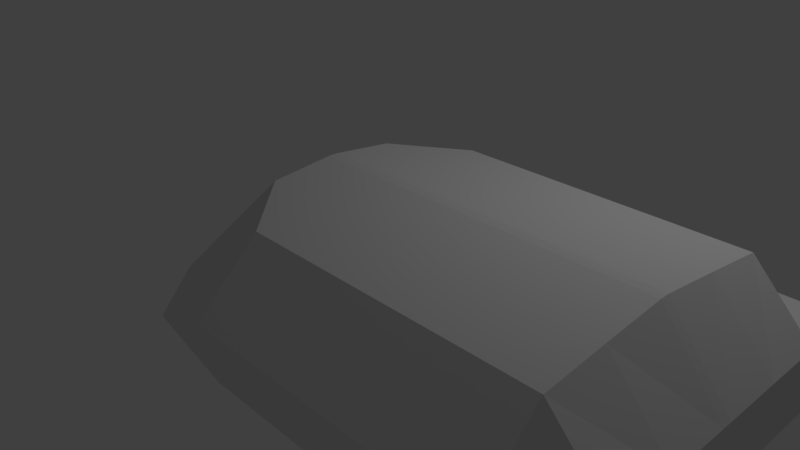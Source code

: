 # Source: Blender_1.blend  (saved by Blender 2.79.0; exported with 4.5.12 LTS)
import bpy
from mathutils import Matrix  # noqa: F401  (used for matrix-valued properties, if any)

bpy.ops.wm.read_factory_settings(use_empty=True)
scene = bpy.context.scene
scene.name = 'Scene'

# ---- collections
col_collection_1 = bpy.data.collections.new('Collection 1'); scene.collection.children.link(col_collection_1)

# ---- materials (node trees are filled in below, after node groups)
mat_material = bpy.data.materials.new('Material')
mat_material.alpha_threshold = 0.0
mat_material.use_transparent_shadow = False
mat_material.roughness = 0.5
mat_material.line_color = (0.0, 0.0, 0.0, 1.0)

# ---- material node trees

# ---- world
world_world = bpy.data.worlds.new('World'); scene.world = world_world
world_world.color = (0.05088, 0.05088, 0.05088)
world_world.use_sun_shadow = False
world_world.sun_shadow_jitter_overblur = 0.0
world_world.cycles.sampling_method = 'MANUAL'

# ---- cameras
cam_camera = bpy.data.cameras.new('Camera')
cam_camera.clip_end = 100.0
cam_camera.lens = 35.0
cam_camera.sensor_width = 32.0
cam_camera.sensor_height = 18.0
cam_camera.ortho_scale = 7.314
cam_camera.dof.focus_distance = 0.0
cam_camera.dof.aperture_fstop = 128.0

# ---- lights
light_lamp = bpy.data.lights.new('Lamp', 'POINT')
light_lamp.transmission_factor = 0.0
light_lamp.cutoff_distance = 30.0
light_lamp.energy = 100.0
light_lamp.shadow_buffer_clip_start = 1.001
light_lamp.shadow_soft_size = 0.1
light_lamp.shadow_maximum_resolution = 0.006
light_lamp.use_absolute_resolution = True

# ---- meshes
me_cube = bpy.data.meshes.new('Cube')
me_cube.from_pydata([(2.574, -2.729, 0.0), (-7.263e-07, -2.729, 0.0), (2.574, -2.577, -0.4987), (-2.574, -1.364, 0.0), (-1.287, -2.729, 0.0), (1.287, -2.729, 0.0), (-3.428e-07, -2.577, -0.4987), (2.574, -1.364, 0.0), (1.174e-07, -1.289, -0.7884), (1.287, -1.289, -0.7884), (2.574, -1.289, -0.4987), (1.287, -2.577, -0.4987), (-1.287, -2.577, -0.4987), (-2.574, -1.289, -0.4987), (-1.287, -1.289, -0.7884), (2.574, -2.577, -0.3539), (-2.574, -0.6822, 0.0), (-1.93, -2.729, 0.0), (0.6434, -2.729, 0.0), (-8.797e-07, -2.729, 0.213), (2.574, -2.046, 0.0), (-1.091e-06, -2.046, 0.8796), (1.557e-07, -0.6443, -0.7884), (2.574, -2.729, 0.213), (-2.574, -2.046, 0.0), (-0.6434, -2.729, 0.0), (1.93, -2.729, 0.0), (-5.346e-07, -2.577, -0.3539), (2.574, -0.6822, 0.0), (-5.921e-07, -0.6822, 1.035), (7.903e-08, -1.933, -0.7884), (0.6434, -1.289, -0.7884), (1.93, -1.289, -0.7884), (1.287, -0.6443, -0.7884), (1.287, -1.933, -0.7884), (1.287, -2.046, 0.8796), (1.287, -0.6822, 1.035), (1.93, -1.364, 0.9612), (2.574, -1.933, -0.4987), (2.574, -0.6443, -0.4987), (2.574, -1.289, -0.3539), (1.287, -2.729, 0.213), (0.6434, -2.577, -0.4987), (1.93, -2.577, -0.4987), (1.287, -2.577, -0.3539), (-0.6434, -2.577, -0.4987), (-1.287, -2.577, -0.3539), (-2.574, -1.364, 0.213), (-2.574, -0.6443, -0.4987), (-2.574, -1.289, -0.3539), (-1.287, -2.729, 0.213), (2.574, -1.364, 0.213), (-1.287, -2.046, 0.8796), (-1.287, -0.6822, 1.035), (-1.93, -1.364, 0.9612), (-1.93, -1.289, -0.7884), (-0.6434, -1.289, -0.7884), (-1.287, -0.6443, -0.7884), (-1.287, -1.933, -0.7884), (-0.6434, -1.933, -0.7884), (-0.6434, -0.6443, -0.7884), (-1.93, -0.6443, -0.7884), (-1.93, -0.6822, 1.035), (-0.6434, -0.6822, 1.035), (-0.6434, -2.046, 0.8796), (2.574, -0.6822, 0.213), (2.574, -2.046, 0.213), (-0.6434, -2.729, 0.213), (-2.574, -0.6822, 0.213), (-0.6434, -2.577, -0.3539), (1.93, -2.577, -0.3539), (1.93, -2.729, 0.213), (0.6434, -2.729, 0.213), (2.574, -0.6443, -0.3539), (0.6434, -0.6822, 1.035), (1.93, -0.6822, 1.035), (1.93, -2.046, 0.8796), (1.93, -1.933, -0.7884), (1.93, -0.6443, -0.7884), (0.6434, -0.6443, -0.7884), (0.6434, -1.933, -0.7884), (0.6434, -2.046, 0.8796), (2.574, -1.933, -0.3539), (0.6434, -2.577, -0.3539), (-2.574, -0.6443, -0.3539), (-1.93, -1.933, -0.7884), (-1.287, -0.6822, 1.035), (2.574, 1.474, 0.0), (-7.263e-07, 1.474, 0.0), (2.574, 1.323, -0.4987), (-2.574, 0.1099, 0.0), (-1.287, 1.474, 0.0), (1.287, 1.474, 0.0), (-3.428e-07, 1.323, -0.4987), (2.574, 0.1099, 0.0), (1.174e-07, 0.03422, -0.7884), (1.287, 0.03422, -0.7884), (2.574, 0.03422, -0.4987), (1.287, 1.323, -0.4987), (-1.287, 1.323, -0.4987), (-2.574, 0.03422, -0.4987), (-1.287, 0.03422, -0.7884), (2.574, 1.323, -0.3539), (-2.574, -0.5723, 0.0), (-1.804, 1.423, 0.0), (0.6434, 1.474, 0.0), (-8.797e-07, 1.474, 0.213), (2.574, 0.792, 0.0), (-1.091e-06, 0.792, 0.8796), (1.557e-07, -0.6101, -0.7884), (2.574, 1.474, 0.213), (-2.574, 0.6384, 0.0), (-0.6434, 1.474, 0.0), (1.93, 1.474, 0.0), (-5.346e-07, 1.323, -0.3539), (2.574, -0.5723, 0.0), (-5.921e-07, -0.5723, 1.035), (7.903e-08, 0.6786, -0.7884), (0.6434, 0.03422, -0.7884), (1.93, 0.03422, -0.7884), (1.287, -0.6101, -0.7884), (1.287, 0.6786, -0.7884), (1.287, 0.792, 0.8796), (1.287, -0.5723, 1.035), (1.93, 0.1099, 0.9612), (2.574, 0.6786, -0.4987), (2.574, -0.6101, -0.4987), (2.574, 0.03422, -0.3539), (1.287, 1.474, 0.213), (0.6434, 1.323, -0.4987), (1.93, 1.323, -0.4987), (1.287, 1.323, -0.3539), (-0.6434, 1.323, -0.4987), (-1.287, 1.323, -0.3539), (-2.556, 0.3335, 0.3552), (-2.574, -0.6101, -0.4987), (-2.574, 0.03422, -0.3539), (-1.235, 1.501, 0.3552), (2.574, 0.1099, 0.213), (-1.287, 0.792, 0.8796), (-1.287, -0.5723, 1.035), (-1.93, 0.1099, 0.9612), (-1.93, 0.03422, -0.7884), (-0.6434, 0.03422, -0.7884), (-1.287, -0.6101, -0.7884), (-1.287, 0.6786, -0.7884), (-0.6434, 0.6786, -0.7884), (-0.6434, -0.6101, -0.7884), (-1.93, -0.6101, -0.7884), (-1.93, -0.5723, 1.035), (-0.6434, -0.5723, 1.035), (-0.6434, 0.792, 0.8796), (2.574, -0.5723, 0.213), (2.574, 0.792, 0.213), (-0.6434, 1.474, 0.213), (-2.574, -0.5723, 0.213), (-0.6434, 1.323, -0.3539), (1.93, 1.323, -0.3539), (1.93, 1.474, 0.213), (0.6434, 1.474, 0.213), (2.574, -0.6101, -0.3539), (0.6434, -0.5723, 1.035), (1.93, -0.5723, 1.035), (1.93, 0.792, 0.8796), (1.93, 0.6786, -0.7884), (1.93, -0.6101, -0.7884), (0.6434, -0.6101, -0.7884), (0.6434, 0.6786, -0.7884), (0.6434, 0.792, 0.8796), (2.574, 0.6786, -0.3539), (0.6434, 1.323, -0.3539), (-2.574, -0.6101, -0.3539), (-1.93, 0.6786, -0.7884), (-1.287, -0.5723, 1.035)], [(53, 86), (140, 173), (134, 137)], [(34, 11, 42, 80), (46, 17, 24, 49, 13, 85, 12), (83, 18, 1, 27), (82, 20, 0, 15), (61, 55, 13, 48), (79, 31, 8, 22), (78, 32, 9, 33), (29, 21, 81, 74), (53, 52, 64, 63), (81, 21, 19, 72), (32, 10, 38, 77), (73, 28, 7, 40), (71, 76, 35, 41), (70, 26, 5, 44), (58, 12, 85), (6, 45, 59, 30), (69, 25, 4, 46), (64, 52, 50, 67), (65, 75, 37, 51), (2, 43, 77, 38), (60, 56, 14, 57), (56, 59, 58, 14), (8, 30, 59, 56), (22, 8, 56, 60), (57, 14, 55, 61), (36, 35, 76, 37, 75), (54, 52, 53, 62), (28, 65, 51, 7), (20, 66, 23, 0), (7, 51, 66, 20), (51, 37, 76, 66), (25, 67, 50, 4), (1, 19, 67, 25), (49, 24, 47, 3), (19, 21, 64, 67), (47, 24, 17, 50, 52, 54), (41, 35, 81, 72), (42, 6, 30, 80), (13, 55, 85), (59, 45, 12, 58), (3, 47, 68, 16), (45, 69, 46, 12), (6, 27, 69, 45), (27, 1, 25, 69), (34, 77, 43, 11), (43, 70, 44, 11), (2, 15, 70, 43), (15, 0, 26, 70), (32, 78, 39, 10), (26, 71, 41, 5), (0, 23, 71, 26), (47, 54, 62, 68), (18, 72, 19, 1), (5, 41, 72, 18), (66, 76, 71, 23), (39, 73, 40, 10), (63, 64, 21, 29), (32, 77, 34, 9), (33, 9, 31, 79), (31, 80, 30, 8), (9, 34, 80, 31), (38, 82, 15, 2), (10, 40, 82, 38), (40, 7, 20, 82), (42, 83, 27, 6), (11, 44, 83, 42), (44, 5, 18, 83), (13, 49, 84, 48), (49, 3, 16, 84), (14, 58, 85, 55), (74, 81, 35, 36), (4, 50, 17, 46), (121, 167, 129, 98), (133, 99, 172, 100, 136, 111, 104), (170, 114, 88, 105), (169, 102, 87, 107), (148, 135, 100, 142), (166, 109, 95, 118), (165, 120, 96, 119), (116, 161, 168, 108), (140, 150, 151, 139), (168, 159, 106, 108), (119, 164, 125, 97), (160, 127, 94, 115), (158, 128, 122, 163), (157, 131, 92, 113), (145, 172, 99), (93, 117, 146, 132), (156, 133, 91, 112), (151, 154, 137, 139), (152, 138, 124, 162), (89, 125, 164, 130), (147, 144, 101, 143), (143, 101, 145, 146), (95, 143, 146, 117), (109, 147, 143, 95), (144, 148, 142, 101), (123, 162, 124, 163, 122), (141, 149, 140, 139), (115, 94, 138, 152), (107, 87, 110, 153), (94, 107, 153, 138), (138, 153, 163, 124), (112, 91, 137, 154), (88, 112, 154, 106), (136, 90, 134, 111), (106, 154, 151, 108), (134, 141, 139, 137, 104, 111), (128, 159, 168, 122), (129, 167, 117, 93), (100, 172, 142), (146, 145, 99, 132), (90, 103, 155, 134), (132, 99, 133, 156), (93, 132, 156, 114), (114, 156, 112, 88), (121, 98, 130, 164), (130, 98, 131, 157), (89, 130, 157, 102), (102, 157, 113, 87), (119, 97, 126, 165), (113, 92, 128, 158), (87, 113, 158, 110), (134, 155, 149, 141), (105, 88, 106, 159), (92, 105, 159, 128), (153, 110, 158, 163), (126, 97, 127, 160), (150, 116, 108, 151), (119, 96, 121, 164), (120, 166, 118, 96), (118, 95, 117, 167), (96, 118, 167, 121), (125, 89, 102, 169), (97, 125, 169, 127), (127, 169, 107, 94), (129, 93, 114, 170), (98, 129, 170, 131), (131, 170, 105, 92), (100, 135, 171, 136), (136, 171, 103, 90), (101, 142, 172, 145), (161, 123, 122, 168), (91, 133, 104, 137), (61, 148, 144, 57), (57, 144, 147, 60), (60, 147, 109, 22), (22, 109, 166, 79), (79, 166, 120, 33), (33, 120, 165, 78), (78, 165, 126, 39), (39, 126, 160, 73), (73, 160, 115, 28), (28, 115, 152, 65), (65, 152, 162, 75), (75, 162, 123, 36), (36, 123, 161, 74), (74, 161, 116, 29), (29, 116, 150, 63), (63, 150, 140, 53), (53, 140, 149, 62), (68, 62, 149, 155), (16, 68, 155, 103), (84, 16, 103, 171), (48, 84, 171, 135), (61, 48, 135, 148)])
me_cube.materials.append(mat_material)
me_cube.use_remesh_preserve_volume = False
me_cube.use_remesh_preserve_attributes = False
me_cube.use_mirror_vertex_groups = False
me_cube.update()

# ---- objects
ob_cube = bpy.data.objects.new('Cube', me_cube)
ob_lamp = bpy.data.objects.new('Lamp', light_lamp)
ob_camera = bpy.data.objects.new('Camera', cam_camera)

# ---- transforms, parenting, visibility, modifiers, constraints
ob_cube.location = (2.85, -0.6389, 0.9527)
ob_cube.lock_rotations_4d = False
ob_cube.empty_display_type = 'ARROWS'
ob_cube.lineart.crease_threshold = 0.0
ob_lamp.location = (4.076, 1.005, 5.904)
ob_lamp.rotation_euler = (0.6503, 0.05522, 1.866)
ob_lamp.lock_rotations_4d = False
ob_lamp.empty_display_type = 'ARROWS'
ob_lamp.color = (0.0, 0.0, 0.0, 0.0)
ob_lamp.lineart.crease_threshold = 0.0
ob_camera.location = (7.481, -6.508, 5.344)
ob_camera.rotation_euler = (1.109, 0.0, 0.8149)
ob_camera.lock_rotations_4d = False
ob_camera.empty_display_type = 'ARROWS'
ob_camera.color = (0.0, 0.0, 0.0, 0.0)
ob_camera.display_type = 'WIRE'
ob_camera.lineart.crease_threshold = 0.0

# ---- collection membership
col_collection_1.objects.link(ob_cube)
col_collection_1.objects.link(ob_lamp)
col_collection_1.objects.link(ob_camera)

# ---- scene / render settings (as saved in the file)
scene.camera = ob_camera
scene.frame_start = 1; scene.frame_end = 250; scene.frame_set(0)
scene.render.engine = 'BLENDER_EEVEE_NEXT'
scene.render.resolution_percentage = 50
scene.render.dither_intensity = 0.0
scene.cycles.use_denoising = False
scene.cycles.samples = 128
scene.cycles.sampling_pattern = 'TABULATED_SOBOL'
scene.cycles.use_adaptive_sampling = False
scene.cycles.use_light_tree = False
scene.cycles.blur_glossy = 0.0
scene.cycles.sample_clamp_indirect = 0.0
scene.view_settings.view_transform = 'Standard'
bpy.context.view_layer.update()
